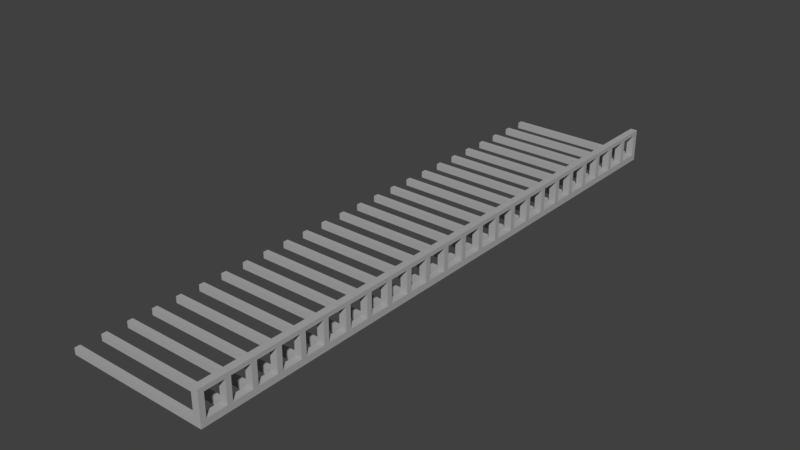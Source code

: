 # Source: REGAL_01.blend  (saved by Blender 2.79.0; exported with 4.5.12 LTS)
import bpy
from mathutils import Matrix  # noqa: F401  (used for matrix-valued properties, if any)

bpy.ops.wm.read_factory_settings(use_empty=True)
scene = bpy.context.scene
scene.name = 'Scene'

# ---- collections
col_collection_1 = bpy.data.collections.new('Collection 1'); scene.collection.children.link(col_collection_1)

# ---- materials (node trees are filled in below, after node groups)
mat_material_001 = bpy.data.materials.new('Material.001')
mat_material_001.alpha_threshold = 0.0
mat_material_001.use_transparent_shadow = False
mat_material_001.diffuse_color = (0.4125, 0.4125, 0.4125, 1.0)
mat_material_001.roughness = 0.5

# ---- material node trees

# ---- world
world_world = bpy.data.worlds.new('World'); scene.world = world_world
world_world.color = (0.05088, 0.05088, 0.05088)
world_world.use_sun_shadow = False
world_world.sun_shadow_jitter_overblur = 0.0
world_world.cycles.sampling_method = 'MANUAL'

# ---- meshes
me_cube_001 = bpy.data.meshes.new('Cube.001')
me_cube_001.from_pydata([(-1.0, 0.9608, -1.0), (-1.0, 0.9437, -1.0), (-1.0, 0.8824, -1.0), (-1.0, 0.8653, -1.0), (-1.0, 0.8039, -1.0), (-1.0, 0.7868, -1.0), (-1.0, 0.7255, -1.0), (-1.0, 0.7084, -1.0), (-1.0, 0.6471, -1.0), (-1.0, 0.63, -1.0), (-1.0, 0.5686, -1.0), (-1.0, 0.5515, -1.0), (-1.0, 0.4902, -1.0), (-1.0, 0.4731, -1.0), (-1.0, 0.4118, -1.0), (-1.0, 0.3947, -1.0), (-1.0, 0.3333, -1.0), (-1.0, 0.3163, -1.0), (-1.0, 0.2549, -1.0), (-1.0, 0.2378, -1.0), (-1.0, 0.1765, -1.0), (-1.0, 0.1594, -1.0), (-1.0, 0.09804, -1.0), (-1.0, 0.08096, -1.0), (-1.0, 0.01961, -1.0), (-1.0, 0.002527, -1.0), (-1.0, -0.05882, -1.0), (-1.0, -0.0759, -1.0), (-1.0, -0.1373, -1.0), (-1.0, -0.1543, -1.0), (-1.0, -0.2157, -1.0), (-1.0, -0.2328, -1.0), (-1.0, -0.2941, -1.0), (-1.0, -0.3112, -1.0), (-1.0, -0.3725, -1.0), (-1.0, -0.3896, -1.0), (-1.0, -0.451, -1.0), (-1.0, -0.4681, -1.0), (-1.0, -0.5294, -1.0), (-1.0, -0.5465, -1.0), (-1.0, -0.6078, -1.0), (-1.0, -0.6249, -1.0), (-1.0, -0.6863, -1.0), (-1.0, -0.7034, -1.0), (-1.0, -0.7647, -1.0), (-1.0, -0.7818, -1.0), (-1.0, -0.8431, -1.0), (-1.0, -0.8602, -1.0), (-1.0, -0.9216, -1.0), (-1.0, -0.9386, -1.0), (-1.0, -0.9386, -0.2893), (-1.0, -0.9216, -0.2893), (-1.0, -0.8602, -0.2893), (-1.0, -0.8431, -0.2893), (-1.0, -0.7818, -0.2893), (-1.0, -0.7647, -0.2893), (-1.0, -0.7034, -0.2893), (-1.0, -0.6863, -0.2893), (-1.0, -0.6249, -0.2893), (-1.0, -0.6078, -0.2893), (-1.0, -0.5465, -0.2893), (-1.0, -0.5294, -0.2893), (-1.0, -0.4681, -0.2893), (-1.0, -0.451, -0.2893), (-1.0, -0.3896, -0.2893), (-1.0, -0.3725, -0.2893), (-1.0, -0.3112, -0.2893), (-1.0, -0.2941, -0.2893), (-1.0, -0.2328, -0.2893), (-1.0, -0.2157, -0.2893), (-1.0, -0.1543, -0.2893), (-1.0, -0.1373, -0.2893), (-1.0, -0.0759, -0.2893), (-1.0, -0.05882, -0.2893), (-1.0, 0.002527, -0.2893), (-1.0, 0.01961, -0.2893), (-1.0, 0.08096, -0.2893), (-1.0, 0.09804, -0.2893), (-1.0, 0.1594, -0.2893), (-1.0, 0.1765, -0.2893), (-1.0, 0.2378, -0.2893), (-1.0, 0.2549, -0.2893), (-1.0, 0.3163, -0.2893), (-1.0, 0.3333, -0.2893), (-1.0, 0.3947, -0.2893), (-1.0, 0.4118, -0.2893), (-1.0, 0.4731, -0.2893), (-1.0, 0.4902, -0.2893), (-1.0, 0.5515, -0.2893), (-1.0, 0.5686, -0.2893), (-1.0, 0.63, -0.2893), (-1.0, 0.6471, -0.2893), (-1.0, 0.7084, -0.2893), (-1.0, 0.7255, -0.2893), (-1.0, 0.7868, -0.2893), (-1.0, 0.8039, -0.2893), (-1.0, 0.8653, -0.2893), (-1.0, 0.8824, -0.2893), (-1.0, 0.9437, -0.2893), (-1.0, 0.9608, -0.2893), (1.0, -0.9386, -1.0), (1.0, -0.9216, -1.0), (1.0, -0.8602, -1.0), (1.0, -0.8431, -1.0), (1.0, -0.7818, -1.0), (1.0, -0.7647, -1.0), (1.0, -0.7034, -1.0), (1.0, -0.6863, -1.0), (1.0, -0.6249, -1.0), (1.0, -0.6078, -1.0), (1.0, -0.5465, -1.0), (1.0, -0.5294, -1.0), (1.0, -0.4681, -1.0), (1.0, -0.451, -1.0), (1.0, -0.3896, -1.0), (1.0, -0.3725, -1.0), (1.0, -0.3112, -1.0), (1.0, -0.2941, -1.0), (1.0, -0.2328, -1.0), (1.0, -0.2157, -1.0), (1.0, -0.1543, -1.0), (1.0, -0.1373, -1.0), (1.0, -0.0759, -1.0), (1.0, -0.05882, -1.0), (1.0, 0.002527, -1.0), (1.0, 0.01961, -1.0), (1.0, 0.08096, -1.0), (1.0, 0.09804, -1.0), (1.0, 0.1594, -1.0), (1.0, 0.1765, -1.0), (1.0, 0.2378, -1.0), (1.0, 0.2549, -1.0), (1.0, 0.3163, -1.0), (1.0, 0.3333, -1.0), (1.0, 0.3947, -1.0), (1.0, 0.4118, -1.0), (1.0, 0.4731, -1.0), (1.0, 0.4902, -1.0), (1.0, 0.5515, -1.0), (1.0, 0.5686, -1.0), (1.0, 0.63, -1.0), (1.0, 0.6471, -1.0), (1.0, 0.7084, -1.0), (1.0, 0.7255, -1.0), (1.0, 0.7868, -1.0), (1.0, 0.8039, -1.0), (1.0, 0.8653, -1.0), (1.0, 0.8824, -1.0), (1.0, 0.9437, -1.0), (1.0, 0.9608, -1.0), (1.0, 0.9608, -0.2893), (1.0, 0.9437, -0.2893), (1.0, 0.8824, -0.2893), (1.0, 0.8653, -0.2893), (1.0, 0.8039, -0.2893), (1.0, 0.7868, -0.2893), (1.0, 0.7255, -0.2893), (1.0, 0.7084, -0.2893), (1.0, 0.6471, -0.2893), (1.0, 0.63, -0.2893), (1.0, 0.5686, -0.2893), (1.0, 0.5515, -0.2893), (1.0, 0.4902, -0.2893), (1.0, 0.4731, -0.2893), (1.0, 0.4118, -0.2893), (1.0, 0.3947, -0.2893), (1.0, 0.3333, -0.2893), (1.0, 0.3163, -0.2893), (1.0, 0.2549, -0.2893), (1.0, 0.2378, -0.2893), (1.0, 0.1765, -0.2893), (1.0, 0.1594, -0.2893), (1.0, 0.09804, -0.2893), (1.0, 0.08096, -0.2893), (1.0, 0.01961, -0.2893), (1.0, 0.002527, -0.2893), (1.0, -0.05882, -0.2893), (1.0, -0.0759, -0.2893), (1.0, -0.1373, -0.2893), (1.0, -0.1543, -0.2893), (1.0, -0.2157, -0.2893), (1.0, -0.2328, -0.2893), (1.0, -0.2941, -0.2893), (1.0, -0.3112, -0.2893), (1.0, -0.3725, -0.2893), (1.0, -0.3896, -0.2893), (1.0, -0.451, -0.2893), (1.0, -0.4681, -0.2893), (1.0, -0.5294, -0.2893), (1.0, -0.5465, -0.2893), (1.0, -0.6078, -0.2893), (1.0, -0.6249, -0.2893), (1.0, -0.6863, -0.2893), (1.0, -0.7034, -0.2893), (1.0, -0.7647, -0.2893), (1.0, -0.7818, -0.2893), (1.0, -0.8431, -0.2893), (1.0, -0.8602, -0.2893), (1.0, -0.9216, -0.2893), (1.0, -0.9386, -0.2893), (0.9008, 0.9608, -0.2893), (0.9008, 0.9437, -0.2893), (0.9008, 0.8824, -0.2893), (0.9008, 0.8653, -0.2893), (0.9008, 0.8039, -0.2893), (0.9008, 0.7868, -0.2893), (0.9008, 0.7255, -0.2893), (0.9008, 0.7084, -0.2893), (0.9008, 0.6471, -0.2893), (0.9008, 0.63, -0.2893), (0.9008, 0.5686, -0.2893), (0.9008, 0.5515, -0.2893), (0.9008, 0.4902, -0.2893), (0.9008, 0.4731, -0.2893), (0.9008, 0.4118, -0.2893), (0.9008, 0.3947, -0.2893), (0.9008, 0.3333, -0.2893), (0.9008, 0.3163, -0.2893), (0.9008, 0.2549, -0.2893), (0.9008, 0.2378, -0.2893), (0.9008, 0.1765, -0.2893), (0.9008, 0.1594, -0.2893), (0.9008, 0.09804, -0.2893), (0.9008, 0.08096, -0.2893), (0.9008, 0.01961, -0.2893), (0.9008, 0.002527, -0.2893), (0.9008, -0.05882, -0.2893), (0.9008, -0.0759, -0.2893), (0.9008, -0.1373, -0.2893), (0.9008, -0.1543, -0.2893), (0.9008, -0.2157, -0.2893), (0.9008, -0.2328, -0.2893), (0.9008, -0.2941, -0.2893), (0.9008, -0.3112, -0.2893), (0.9008, -0.3725, -0.2893), (0.9008, -0.3896, -0.2893), (0.9008, -0.451, -0.2893), (0.9008, -0.4681, -0.2893), (0.9008, -0.5294, -0.2893), (0.9008, -0.5465, -0.2893), (0.9008, -0.6078, -0.2893), (0.9008, -0.6249, -0.2893), (0.9008, -0.6863, -0.2893), (0.9008, -0.7034, -0.2893), (0.9008, -0.7647, -0.2893), (0.9008, -0.7818, -0.2893), (0.9008, -0.8431, -0.2893), (0.9008, -0.8602, -0.2893), (0.9008, -0.9216, -0.2893), (0.9008, -0.9386, -0.2893), (0.9008, 0.9608, -1.0), (0.9008, 0.9437, -1.0), (0.9008, 0.8824, -1.0), (0.9008, 0.8653, -1.0), (0.9008, 0.8039, -1.0), (0.9008, 0.7868, -1.0), (0.9008, 0.7255, -1.0), (0.9008, 0.7084, -1.0), (0.9008, 0.6471, -1.0), (0.9008, 0.63, -1.0), (0.9008, 0.5686, -1.0), (0.9008, 0.5515, -1.0), (0.9008, 0.4902, -1.0), (0.9008, 0.4731, -1.0), (0.9008, 0.4118, -1.0), (0.9008, 0.3947, -1.0), (0.9008, 0.3333, -1.0), (0.9008, 0.3163, -1.0), (0.9008, 0.2549, -1.0), (0.9008, 0.2378, -1.0), (0.9008, 0.1765, -1.0), (0.9008, 0.1594, -1.0), (0.9008, 0.09804, -1.0), (0.9008, 0.08096, -1.0), (0.9008, 0.01961, -1.0), (0.9008, 0.002527, -1.0), (0.9008, -0.05882, -1.0), (0.9008, -0.0759, -1.0), (0.9008, -0.1373, -1.0), (0.9008, -0.1543, -1.0), (0.9008, -0.2157, -1.0), (0.9008, -0.2328, -1.0), (0.9008, -0.2941, -1.0), (0.9008, -0.3112, -1.0), (0.9008, -0.3725, -1.0), (0.9008, -0.3896, -1.0), (0.9008, -0.451, -1.0), (0.9008, -0.4681, -1.0), (0.9008, -0.5294, -1.0), (0.9008, -0.5465, -1.0), (0.9008, -0.6078, -1.0), (0.9008, -0.6249, -1.0), (0.9008, -0.6863, -1.0), (0.9008, -0.7034, -1.0), (0.9008, -0.7647, -1.0), (0.9008, -0.7818, -1.0), (0.9008, -0.8431, -1.0), (0.9008, -0.8602, -1.0), (0.9008, -0.9216, -1.0), (0.9008, -0.9386, -1.0), (1.0, 0.9608, 2.2), (1.0, 0.9437, 2.2), (1.0, 0.8824, 2.2), (1.0, 0.8653, 2.2), (1.0, 0.8039, 2.2), (1.0, 0.7868, 2.2), (1.0, 0.7255, 2.2), (1.0, 0.7084, 2.2), (1.0, 0.6471, 2.2), (1.0, 0.63, 2.2), (1.0, 0.5686, 2.2), (1.0, 0.5515, 2.2), (1.0, 0.4902, 2.2), (1.0, 0.4731, 2.2), (1.0, 0.4118, 2.2), (1.0, 0.3947, 2.2), (1.0, 0.3333, 2.2), (1.0, 0.3163, 2.2), (1.0, 0.2549, 2.2), (1.0, 0.2378, 2.2), (1.0, 0.1765, 2.2), (1.0, 0.1594, 2.2), (1.0, 0.09804, 2.2), (1.0, 0.08096, 2.2), (1.0, 0.01961, 2.2), (1.0, 0.002527, 2.2), (1.0, -0.05882, 2.2), (1.0, -0.0759, 2.2), (1.0, -0.1373, 2.2), (1.0, -0.1543, 2.2), (1.0, -0.2157, 2.2), (1.0, -0.2328, 2.2), (1.0, -0.2941, 2.2), (1.0, -0.3112, 2.2), (1.0, -0.3725, 2.2), (1.0, -0.3896, 2.2), (1.0, -0.451, 2.2), (1.0, -0.4681, 2.2), (1.0, -0.5294, 2.2), (1.0, -0.5465, 2.2), (1.0, -0.6078, 2.2), (1.0, -0.6249, 2.2), (1.0, -0.6863, 2.2), (1.0, -0.7034, 2.2), (1.0, -0.7647, 2.2), (1.0, -0.7818, 2.2), (1.0, -0.8431, 2.2), (1.0, -0.8602, 2.2), (1.0, -0.9216, 2.2), (1.0, -0.9386, 2.2), (0.9008, 0.9608, 2.2), (0.9008, 0.9437, 2.2), (0.9008, 0.8824, 2.2), (0.9008, 0.8653, 2.2), (0.9008, 0.8039, 2.2), (0.9008, 0.7868, 2.2), (0.9008, 0.7255, 2.2), (0.9008, 0.7084, 2.2), (0.9008, 0.6471, 2.2), (0.9008, 0.63, 2.2), (0.9008, 0.5686, 2.2), (0.9008, 0.5515, 2.2), (0.9008, 0.4902, 2.2), (0.9008, 0.4731, 2.2), (0.9008, 0.4118, 2.2), (0.9008, 0.3947, 2.2), (0.9008, 0.3333, 2.2), (0.9008, 0.3163, 2.2), (0.9008, 0.2549, 2.2), (0.9008, 0.2378, 2.2), (0.9008, 0.1765, 2.2), (0.9008, 0.1594, 2.2), (0.9008, 0.09804, 2.2), (0.9008, 0.08096, 2.2), (0.9008, 0.01961, 2.2), (0.9008, 0.002527, 2.2), (0.9008, -0.05882, 2.2), (0.9008, -0.0759, 2.2), (0.9008, -0.1373, 2.2), (0.9008, -0.1543, 2.2), (0.9008, -0.2157, 2.2), (0.9008, -0.2328, 2.2), (0.9008, -0.2941, 2.2), (0.9008, -0.3112, 2.2), (0.9008, -0.3725, 2.2), (0.9008, -0.3896, 2.2), (0.9008, -0.451, 2.2), (0.9008, -0.4681, 2.2), (0.9008, -0.5294, 2.2), (0.9008, -0.5465, 2.2), (0.9008, -0.6078, 2.2), (0.9008, -0.6249, 2.2), (0.9008, -0.6863, 2.2), (0.9008, -0.7034, 2.2), (0.9008, -0.7647, 2.2), (0.9008, -0.7818, 2.2), (0.9008, -0.8431, 2.2), (0.9008, -0.8602, 2.2), (0.9008, -0.9216, 2.2), (0.9008, -0.9386, 2.2), (1.0, 0.9608, 2.663), (1.0, 0.9437, 2.663), (1.0, 0.8824, 2.663), (1.0, 0.8653, 2.663), (1.0, 0.8039, 2.663), (1.0, 0.7868, 2.663), (1.0, 0.7255, 2.663), (1.0, 0.7084, 2.663), (1.0, 0.6471, 2.663), (1.0, 0.63, 2.663), (1.0, 0.5686, 2.663), (1.0, 0.5515, 2.663), (1.0, 0.4902, 2.663), (1.0, 0.4731, 2.663), (1.0, 0.4118, 2.663), (1.0, 0.3947, 2.663), (1.0, 0.3333, 2.663), (1.0, 0.3163, 2.663), (1.0, 0.2549, 2.663), (1.0, 0.2378, 2.663), (1.0, 0.1765, 2.663), (1.0, 0.1594, 2.663), (1.0, 0.09804, 2.663), (1.0, 0.08096, 2.663), (1.0, 0.01961, 2.663), (1.0, 0.002527, 2.663), (1.0, -0.05882, 2.663), (1.0, -0.0759, 2.663), (1.0, -0.1373, 2.663), (1.0, -0.1543, 2.663), (1.0, -0.2157, 2.663), (1.0, -0.2328, 2.663), (1.0, -0.2941, 2.663), (1.0, -0.3112, 2.663), (1.0, -0.3725, 2.663), (1.0, -0.3896, 2.663), (1.0, -0.451, 2.663), (1.0, -0.4681, 2.663), (1.0, -0.5294, 2.663), (1.0, -0.5465, 2.663), (1.0, -0.6078, 2.663), (1.0, -0.6249, 2.663), (1.0, -0.6863, 2.663), (1.0, -0.7034, 2.663), (1.0, -0.7647, 2.663), (1.0, -0.7818, 2.663), (1.0, -0.8431, 2.663), (1.0, -0.8602, 2.663), (1.0, -0.9216, 2.663), (1.0, -0.9386, 2.663), (0.9008, 0.9608, 2.663), (0.9008, 0.9437, 2.663), (0.9008, 0.8824, 2.663), (0.9008, 0.8653, 2.663), (0.9008, 0.8039, 2.663), (0.9008, 0.7868, 2.663), (0.9008, 0.7255, 2.663), (0.9008, 0.7084, 2.663), (0.9008, 0.6471, 2.663), (0.9008, 0.63, 2.663), (0.9008, 0.5686, 2.663), (0.9008, 0.5515, 2.663), (0.9008, 0.4902, 2.663), (0.9008, 0.4731, 2.663), (0.9008, 0.4118, 2.663), (0.9008, 0.3947, 2.663), (0.9008, 0.3333, 2.663), (0.9008, 0.3163, 2.663), (0.9008, 0.2549, 2.663), (0.9008, 0.2378, 2.663), (0.9008, 0.1765, 2.663), (0.9008, 0.1594, 2.663), (0.9008, 0.09804, 2.663), (0.9008, 0.08096, 2.663), (0.9008, 0.01961, 2.663), (0.9008, 0.002527, 2.663), (0.9008, -0.05882, 2.663), (0.9008, -0.0759, 2.663), (0.9008, -0.1373, 2.663), (0.9008, -0.1543, 2.663), (0.9008, -0.2157, 2.663), (0.9008, -0.2328, 2.663), (0.9008, -0.2941, 2.663), (0.9008, -0.3112, 2.663), (0.9008, -0.3725, 2.663), (0.9008, -0.3896, 2.663), (0.9008, -0.451, 2.663), (0.9008, -0.4681, 2.663), (0.9008, -0.5294, 2.663), (0.9008, -0.5465, 2.663), (0.9008, -0.6078, 2.663), (0.9008, -0.6249, 2.663), (0.9008, -0.6863, 2.663), (0.9008, -0.7034, 2.663), (0.9008, -0.7647, 2.663), (0.9008, -0.7818, 2.663), (0.9008, -0.8431, 2.663), (0.9008, -0.8602, 2.663), (0.9008, -0.9216, 2.663), (0.9008, -0.9386, 2.663)], [], [(295, 245, 54, 45), (293, 243, 56, 43), (291, 241, 58, 41), (289, 239, 60, 39), (287, 237, 62, 37), (199, 198, 348, 349), (197, 196, 346, 347), (195, 194, 344, 345), (193, 192, 342, 343), (191, 190, 340, 341), (189, 188, 338, 339), (187, 186, 336, 337), (185, 184, 334, 335), (183, 182, 332, 333), (181, 180, 330, 331), (179, 178, 328, 329), (177, 176, 326, 327), (175, 174, 324, 325), (173, 172, 322, 323), (171, 170, 320, 321), (169, 168, 318, 319), (167, 166, 316, 317), (165, 164, 314, 315), (163, 162, 312, 313), (161, 160, 310, 311), (159, 158, 308, 309), (157, 156, 306, 307), (155, 154, 304, 305), (153, 152, 302, 303), (151, 150, 300, 301), (200, 201, 351, 350), (202, 203, 353, 352), (204, 205, 355, 354), (206, 207, 357, 356), (208, 209, 359, 358), (210, 211, 361, 360), (212, 213, 363, 362), (214, 215, 365, 364), (216, 217, 367, 366), (218, 219, 369, 368), (220, 221, 371, 370), (222, 223, 373, 372), (224, 225, 375, 374), (226, 227, 377, 376), (228, 229, 379, 378), (230, 231, 381, 380), (232, 233, 383, 382), (234, 235, 385, 384), (236, 237, 387, 386), (238, 239, 389, 388), (240, 241, 391, 390), (242, 243, 393, 392), (241, 291, 292, 242), (244, 245, 395, 394), (242, 192, 191, 241), (246, 247, 397, 396), (243, 293, 294, 244), (248, 249, 399, 398), (244, 194, 193, 243), (364, 464, 463, 363), (245, 295, 296, 246), (368, 369, 469, 468), (246, 196, 195, 245), (311, 411, 412, 312), (247, 297, 298, 248), (317, 316, 416, 417), (248, 198, 197, 247), (362, 462, 461, 361), (299, 100, 199, 249), (366, 367, 467, 466), (199, 349, 399, 249), (309, 409, 410, 310), (197, 347, 397, 247), (315, 314, 414, 415), (195, 345, 395, 245), (360, 460, 459, 359), (193, 343, 393, 243), (364, 365, 465, 464), (191, 341, 391, 241), (307, 407, 408, 308), (189, 339, 389, 239), (313, 312, 412, 413), (187, 337, 387, 237), (358, 458, 457, 357), (185, 335, 385, 235), (362, 363, 463, 462), (183, 333, 383, 233), (305, 405, 406, 306), (181, 331, 381, 231), (311, 310, 410, 411), (179, 329, 379, 229), (356, 456, 455, 355), (177, 327, 377, 227), (360, 361, 461, 460), (175, 325, 375, 225), (303, 403, 404, 304), (173, 323, 373, 223), (309, 308, 408, 409), (171, 321, 371, 221), (354, 454, 453, 353), (169, 319, 369, 219), (358, 359, 459, 458), (167, 317, 367, 217), (301, 401, 402, 302), (165, 315, 365, 215), (307, 306, 406, 407), (163, 313, 363, 213), (352, 452, 451, 351), (161, 311, 361, 211), (0, 250, 251, 1), (159, 309, 359, 209), (2, 252, 253, 3), (157, 307, 357, 207), (4, 254, 255, 5), (155, 305, 355, 205), (6, 256, 257, 7), (153, 303, 353, 203), (8, 258, 259, 9), (151, 301, 351, 201), (10, 260, 261, 11), (200, 150, 149, 250), (12, 262, 263, 13), (150, 200, 350, 300), (14, 264, 265, 15), (152, 202, 352, 302), (16, 266, 267, 17), (154, 204, 354, 304), (18, 268, 269, 19), (156, 206, 356, 306), (20, 270, 271, 21), (158, 208, 358, 308), (22, 272, 273, 23), (160, 210, 360, 310), (24, 274, 275, 25), (162, 212, 362, 312), (26, 276, 277, 27), (164, 214, 364, 314), (28, 278, 279, 29), (166, 216, 366, 316), (30, 280, 281, 31), (168, 218, 368, 318), (32, 282, 283, 33), (170, 220, 370, 320), (34, 284, 285, 35), (172, 222, 372, 322), (36, 286, 287, 37), (174, 224, 374, 324), (38, 288, 289, 39), (176, 226, 376, 326), (40, 290, 291, 41), (178, 228, 378, 328), (42, 292, 293, 43), (180, 230, 380, 330), (44, 294, 295, 45), (182, 232, 382, 332), (46, 296, 297, 47), (184, 234, 384, 334), (48, 298, 299, 49), (186, 236, 386, 336), (200, 99, 98, 201), (188, 238, 388, 338), (202, 97, 96, 203), (190, 240, 390, 340), (204, 95, 94, 205), (192, 242, 392, 342), (206, 93, 92, 207), (194, 244, 394, 344), (208, 91, 90, 209), (196, 246, 396, 346), (210, 89, 88, 211), (198, 248, 398, 348), (212, 87, 86, 213), (298, 48, 51, 248), (214, 85, 84, 215), (296, 46, 53, 246), (216, 83, 82, 217), (294, 44, 55, 244), (218, 81, 80, 219), (292, 42, 57, 242), (220, 79, 78, 221), (290, 40, 59, 240), (222, 77, 76, 223), (288, 38, 61, 238), (224, 75, 74, 225), (286, 36, 63, 236), (226, 73, 72, 227), (284, 34, 65, 234), (228, 71, 70, 229), (282, 32, 67, 232), (230, 69, 68, 231), (280, 30, 69, 230), (232, 67, 66, 233), (278, 28, 71, 228), (234, 65, 64, 235), (276, 26, 73, 226), (236, 63, 62, 237), (274, 24, 75, 224), (238, 61, 60, 239), (272, 22, 77, 222), (240, 59, 58, 241), (270, 20, 79, 220), (242, 57, 56, 243), (268, 18, 81, 218), (244, 55, 54, 245), (266, 16, 83, 216), (246, 53, 52, 247), (264, 14, 85, 214), (248, 51, 50, 249), (262, 12, 87, 212), (250, 149, 148, 251), (251, 148, 147, 252), (252, 147, 146, 253), (253, 146, 145, 254), (254, 145, 144, 255), (255, 144, 143, 256), (256, 143, 142, 257), (257, 142, 141, 258), (258, 141, 140, 259), (259, 140, 139, 260), (260, 139, 138, 261), (261, 138, 137, 262), (262, 137, 136, 263), (263, 136, 135, 264), (264, 135, 134, 265), (265, 134, 133, 266), (266, 133, 132, 267), (267, 132, 131, 268), (268, 131, 130, 269), (269, 130, 129, 270), (270, 129, 128, 271), (271, 128, 127, 272), (272, 127, 126, 273), (273, 126, 125, 274), (274, 125, 124, 275), (275, 124, 123, 276), (276, 123, 122, 277), (277, 122, 121, 278), (278, 121, 120, 279), (279, 120, 119, 280), (280, 119, 118, 281), (281, 118, 117, 282), (282, 117, 116, 283), (283, 116, 115, 284), (284, 115, 114, 285), (285, 114, 113, 286), (286, 113, 112, 287), (287, 112, 111, 288), (288, 111, 110, 289), (289, 110, 109, 290), (290, 109, 108, 291), (291, 108, 107, 292), (292, 107, 106, 293), (293, 106, 105, 294), (294, 105, 104, 295), (295, 104, 103, 296), (296, 103, 102, 297), (297, 102, 101, 298), (298, 101, 100, 299), (260, 10, 89, 210), (149, 150, 151, 148), (148, 151, 152, 147), (147, 152, 153, 146), (146, 153, 154, 145), (145, 154, 155, 144), (144, 155, 156, 143), (143, 156, 157, 142), (142, 157, 158, 141), (141, 158, 159, 140), (140, 159, 160, 139), (139, 160, 161, 138), (138, 161, 162, 137), (137, 162, 163, 136), (136, 163, 164, 135), (135, 164, 165, 134), (134, 165, 166, 133), (133, 166, 167, 132), (132, 167, 168, 131), (131, 168, 169, 130), (130, 169, 170, 129), (129, 170, 171, 128), (128, 171, 172, 127), (127, 172, 173, 126), (126, 173, 174, 125), (125, 174, 175, 124), (124, 175, 176, 123), (123, 176, 177, 122), (122, 177, 178, 121), (121, 178, 179, 120), (120, 179, 180, 119), (119, 180, 181, 118), (118, 181, 182, 117), (117, 182, 183, 116), (116, 183, 184, 115), (115, 184, 185, 114), (114, 185, 186, 113), (113, 186, 187, 112), (112, 187, 188, 111), (111, 188, 189, 110), (110, 189, 190, 109), (109, 190, 191, 108), (108, 191, 192, 107), (107, 192, 193, 106), (106, 193, 194, 105), (105, 194, 195, 104), (104, 195, 196, 103), (103, 196, 197, 102), (102, 197, 198, 101), (101, 198, 199, 100), (258, 8, 91, 208), (49, 50, 51, 48), (250, 0, 99, 200), (47, 52, 53, 46), (252, 2, 97, 202), (45, 54, 55, 44), (254, 4, 95, 204), (43, 56, 57, 42), (256, 6, 93, 206), (41, 58, 59, 40), (251, 201, 98, 1), (39, 60, 61, 38), (253, 203, 96, 3), (37, 62, 63, 36), (255, 205, 94, 5), (35, 64, 65, 34), (257, 207, 92, 7), (33, 66, 67, 32), (259, 209, 90, 9), (31, 68, 69, 30), (261, 211, 88, 11), (29, 70, 71, 28), (263, 213, 86, 13), (27, 72, 73, 26), (265, 215, 84, 15), (25, 74, 75, 24), (267, 217, 82, 17), (23, 76, 77, 22), (269, 219, 80, 19), (21, 78, 79, 20), (271, 221, 78, 21), (19, 80, 81, 18), (273, 223, 76, 23), (17, 82, 83, 16), (275, 225, 74, 25), (15, 84, 85, 14), (277, 227, 72, 27), (13, 86, 87, 12), (279, 229, 70, 29), (11, 88, 89, 10), (281, 231, 68, 31), (9, 90, 91, 8), (283, 233, 66, 33), (7, 92, 93, 6), (285, 235, 64, 35), (5, 94, 95, 4), (299, 249, 50, 49), (3, 96, 97, 2), (297, 247, 52, 47), (1, 98, 99, 0), (239, 240, 190, 189), (239, 289, 290, 240), (237, 238, 188, 187), (237, 287, 288, 238), (235, 236, 186, 185), (235, 285, 286, 236), (233, 234, 184, 183), (233, 283, 284, 234), (231, 232, 182, 181), (231, 281, 282, 232), (229, 230, 180, 179), (229, 279, 280, 230), (178, 177, 227, 228), (227, 277, 278, 228), (176, 175, 225, 226), (225, 275, 276, 226), (174, 173, 223, 224), (274, 224, 223, 273), (172, 171, 221, 222), (272, 222, 221, 271), (170, 169, 219, 220), (270, 220, 219, 269), (168, 167, 217, 218), (268, 218, 217, 267), (166, 165, 215, 216), (266, 216, 215, 265), (164, 163, 213, 214), (264, 214, 213, 263), (162, 161, 211, 212), (262, 212, 211, 261), (160, 159, 209, 210), (260, 210, 209, 259), (158, 157, 207, 208), (258, 208, 207, 257), (156, 155, 205, 206), (256, 206, 205, 255), (154, 153, 203, 204), (254, 204, 203, 253), (152, 151, 201, 202), (252, 202, 201, 251), (356, 357, 457, 456), (305, 304, 404, 405), (354, 355, 455, 454), (303, 302, 402, 403), (352, 353, 453, 452), (348, 347, 447, 448), (301, 300, 400, 401), (397, 398, 498, 497), (350, 351, 451, 450), (346, 345, 445, 446), (395, 396, 496, 495), (349, 348, 448, 449), (344, 343, 443, 444), (393, 394, 494, 493), (398, 399, 499, 498), (347, 346, 446, 447), (342, 341, 441, 442), (391, 392, 492, 491), (300, 350, 450, 400), (396, 397, 497, 496), (340, 339, 439, 440), (345, 344, 444, 445), (389, 390, 490, 489), (394, 395, 495, 494), (400, 450, 451, 401), (402, 452, 453, 403), (404, 454, 455, 405), (406, 456, 457, 407), (408, 458, 459, 409), (410, 460, 461, 411), (412, 462, 463, 413), (414, 464, 465, 415), (416, 466, 467, 417), (418, 468, 469, 419), (420, 470, 471, 421), (422, 472, 473, 423), (424, 474, 475, 425), (426, 476, 477, 427), (428, 478, 479, 429), (430, 480, 481, 431), (432, 482, 483, 433), (434, 484, 485, 435), (436, 486, 487, 437), (438, 488, 489, 439), (440, 490, 491, 441), (442, 492, 493, 443), (444, 494, 495, 445), (446, 496, 497, 447), (448, 498, 499, 449), (451, 452, 402, 401), (453, 454, 404, 403), (455, 456, 406, 405), (457, 458, 408, 407), (459, 460, 410, 409), (461, 462, 412, 411), (463, 464, 414, 413), (465, 466, 416, 415), (467, 468, 418, 417), (420, 419, 469, 470), (422, 421, 471, 472), (473, 474, 424, 423), (475, 476, 426, 425), (428, 427, 477, 478), (430, 429, 479, 480), (432, 431, 481, 482), (433, 483, 484, 434), (435, 485, 486, 436), (437, 487, 488, 438), (439, 489, 490, 440), (441, 491, 492, 442), (443, 493, 494, 444), (445, 495, 496, 446), (447, 497, 498, 448), (319, 318, 418, 419), (313, 413, 414, 314), (370, 371, 471, 470), (366, 466, 465, 365), (315, 415, 416, 316), (321, 320, 420, 421), (372, 373, 473, 472), (368, 468, 467, 367), (317, 417, 418, 318), (323, 322, 422, 423), (374, 375, 475, 474), (370, 470, 469, 369), (319, 419, 420, 320), (325, 324, 424, 425), (376, 377, 477, 476), (372, 472, 471, 371), (321, 421, 422, 322), (327, 326, 426, 427), (378, 379, 479, 478), (374, 474, 473, 373), (323, 423, 424, 324), (329, 328, 428, 429), (380, 381, 481, 480), (376, 476, 475, 375), (331, 330, 430, 431), (325, 425, 426, 326), (382, 383, 483, 482), (378, 478, 477, 377), (333, 332, 432, 433), (327, 427, 428, 328), (384, 385, 485, 484), (380, 480, 479, 379), (335, 334, 434, 435), (329, 429, 430, 330), (386, 387, 487, 486), (382, 482, 481, 381), (337, 336, 436, 437), (331, 431, 432, 332), (388, 389, 489, 488), (383, 384, 484, 483), (339, 338, 438, 439), (334, 333, 433, 434), (390, 391, 491, 490), (385, 386, 486, 485), (341, 340, 440, 441), (336, 335, 435, 436), (392, 393, 493, 492), (387, 388, 488, 487), (343, 342, 442, 443), (338, 337, 437, 438), (399, 349, 449, 499)])
me_cube_001.materials.append(mat_material_001)
me_cube_001.use_remesh_preserve_volume = False
me_cube_001.use_remesh_preserve_attributes = False
me_cube_001.use_mirror_vertex_groups = False
me_cube_001.update()

# ---- objects
ob_cube_001 = bpy.data.objects.new('Cube.001', me_cube_001)

# ---- transforms, parenting, visibility, modifiers, constraints
ob_cube_001.location = (0.02031, 0.03052, 4.073)
ob_cube_001.scale = (1.116, 4.901, 0.1406)
ob_cube_001.lineart.crease_threshold = 0.0

# ---- collection membership
col_collection_1.objects.link(ob_cube_001)

# ---- scene / render settings (as saved in the file)
scene.frame_start = 1; scene.frame_end = 250; scene.frame_set(1)
scene.render.engine = 'BLENDER_EEVEE_NEXT'
scene.render.resolution_percentage = 50
scene.render.dither_intensity = 0.0
scene.cycles.use_denoising = False
scene.cycles.samples = 128
scene.cycles.sampling_pattern = 'TABULATED_SOBOL'
scene.cycles.use_adaptive_sampling = False
scene.cycles.use_light_tree = False
scene.cycles.blur_glossy = 0.0
scene.cycles.sample_clamp_indirect = 0.0
scene.view_settings.view_transform = 'Standard'
bpy.context.view_layer.update()

# ---- added for rendering (the .blend has no active camera and no usable light): camera, sun
cam_auto = bpy.data.cameras.new('AutoCamera')
cam_auto.lens = 50.0
cam_auto.sensor_width = 36.0
cam_auto.clip_end = 1000.0
ob_auto_camera = bpy.data.objects.new('AutoCamera', cam_auto)
scene.collection.objects.link(ob_auto_camera)
ob_auto_camera.location = (8.89035, -10.5593, 11.2858)
ob_auto_camera.rotation_euler = (1.09748, -7.21219e-08, 0.694738)
scene.camera = ob_auto_camera
light_auto_sun = bpy.data.lights.new('AutoSun', 'SUN')
light_auto_sun.energy = 3.0
light_auto_sun.angle = 0.0523599
ob_auto_sun = bpy.data.objects.new('AutoSun', light_auto_sun)
scene.collection.objects.link(ob_auto_sun)
ob_auto_sun.rotation_euler = (0.872665, 0.174533, 0.523599)
bpy.context.view_layer.update()
